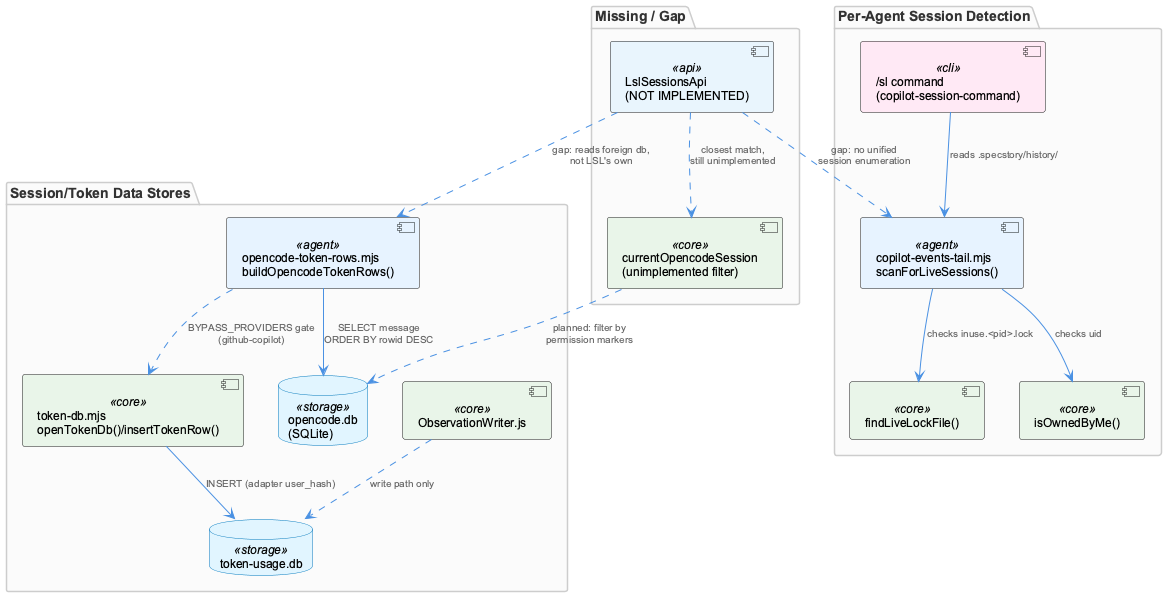

The diagram above was rendered by PlantUML. Its source (embedded in the PNG):
@startuml
!include /Users/Q284340/Agentic/coding/docs/puml/_standard-style.puml

package "Missing / Gap" {
  component "LslSessionsApi\n(NOT IMPLEMENTED)" as api <<api>>
  component "currentOpencodeSession\n(unimplemented filter)" as filt <<core>>
}

package "Per-Agent Session Detection" {
  component "copilot-events-tail.mjs\nscanForLiveSessions()" as copilotTail <<agent>>
  component "findLiveLockFile()" as lockFile <<core>>
  component "isOwnedByMe()" as ownedCheck <<core>>
  component "/sl command\n(copilot-session-command)" as slCmd <<cli>>
}

package "Session/Token Data Stores" {
  component "opencode-token-rows.mjs\nbuildOpencodeTokenRows()" as opencodeRows <<agent>>
  database "opencode.db\n(SQLite)" as opencodeDb <<storage>>
  component "token-db.mjs\nopenTokenDb()/insertTokenRow()" as tokenDb <<core>>
  database "token-usage.db" as tokenUsageDb <<storage>>
  component "ObservationWriter.js" as obsWriter <<core>>
}

copilotTail --> lockFile : "checks inuse.<pid>.lock"
copilotTail --> ownedCheck : "checks uid"
slCmd --> copilotTail : "reads .specstory/history/"

opencodeRows --> opencodeDb : "SELECT message\nORDER BY rowid DESC"
opencodeRows ..> tokenDb : "BYPASS_PROVIDERS gate\n(github-copilot)"
tokenDb --> tokenUsageDb : "INSERT (adapter user_hash)"
obsWriter ..> tokenUsageDb : "write path only"

api ..> copilotTail : "gap: no unified\nsession enumeration"
api ..> opencodeRows : "gap: reads foreign db,\nnot LSL's own"
filt ..> opencodeDb : "planned: filter by\npermission markers"
api ..> filt : "closest match,\nstill unimplemented"

@enduml